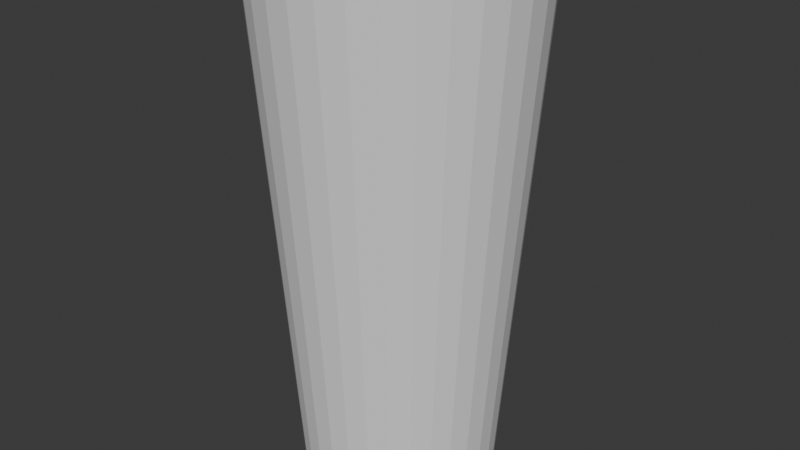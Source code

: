 # Source: Handle.blend  (saved by Blender 4.1.24; exported with 4.5.12 LTS)
import bpy
from mathutils import Matrix  # noqa: F401  (used for matrix-valued properties, if any)

bpy.ops.wm.read_factory_settings(use_empty=True)
scene = bpy.context.scene
scene.name = 'Scene'

# ---- collections
col_collection = bpy.data.collections.new('Collection'); scene.collection.children.link(col_collection)

# ---- world
world_world = bpy.data.worlds.new('World'); scene.world = world_world
world_world.use_nodes = True; world_world.node_tree.nodes.clear()
_N = world_world.node_tree.nodes; _L = world_world.node_tree.links
n0 = _N.new('ShaderNodeOutputWorld'); n0.name = 'World Output'; n0.location = (300, 300)
n1 = _N.new('ShaderNodeBackground'); n1.name = 'Background'; n1.location = (10, 300)
n1.inputs[0].default_value = (0.05088, 0.05088, 0.05088, 1.0)
_L.new(n1.outputs[0], n0.inputs[0])
n0.is_active_output = True
world_world.color = (0.05088, 0.05088, 0.05088)
world_world.use_sun_shadow = False
world_world.sun_shadow_jitter_overblur = 0.0

# ---- meshes
me_cylinder = bpy.data.meshes.new('Cylinder')
me_cylinder.from_pydata([(3.361e-09, 0.7224, -1.0), (0.0, 1.0, 1.0), (0.1409, 0.7085, -1.0), (0.1951, 0.9808, 1.0), (0.2764, 0.6674, -1.0), (0.3827, 0.9239, 1.0), (0.4013, 0.6006, -1.0), (0.5556, 0.8315, 1.0), (0.5108, 0.5108, -1.0), (0.7071, 0.7071, 1.0), (0.6006, 0.4013, -1.0), (0.8315, 0.5556, 1.0), (0.6674, 0.2764, -1.0), (0.9239, 0.3827, 1.0), (0.7085, 0.1409, -1.0), (0.9808, 0.1951, 1.0), (0.7224, 4.137e-09, -1.0), (1.0, 0.0, 1.0), (0.7085, -0.1409, -1.0), (0.9808, -0.1951, 1.0), (0.6674, -0.2764, -1.0), (0.9239, -0.3827, 1.0), (0.6006, -0.4013, -1.0), (0.8315, -0.5556, 1.0), (0.5108, -0.5108, -1.0), (0.7071, -0.7071, 1.0), (0.4013, -0.6006, -1.0), (0.5556, -0.8315, 1.0), (0.2764, -0.6674, -1.0), (0.3827, -0.9239, 1.0), (0.1409, -0.7085, -1.0), (0.1951, -0.9808, 1.0), (3.361e-09, -0.7224, -1.0), (0.0, -1.0, 1.0), (-0.1409, -0.7085, -1.0), (-0.1951, -0.9808, 1.0), (-0.2764, -0.6674, -1.0), (-0.3827, -0.9239, 1.0), (-0.4013, -0.6006, -1.0), (-0.5556, -0.8315, 1.0), (-0.5108, -0.5108, -1.0), (-0.7071, -0.7071, 1.0), (-0.6006, -0.4013, -1.0), (-0.8315, -0.5556, 1.0), (-0.6674, -0.2764, -1.0), (-0.9239, -0.3827, 1.0), (-0.7085, -0.1409, -1.0), (-0.9808, -0.1951, 1.0), (-0.7224, 4.137e-09, -1.0), (-1.0, 0.0, 1.0), (-0.7085, 0.1409, -1.0), (-0.9808, 0.1951, 1.0), (-0.6674, 0.2764, -1.0), (-0.9239, 0.3827, 1.0), (-0.6006, 0.4013, -1.0), (-0.8315, 0.5556, 1.0), (-0.5108, 0.5108, -1.0), (-0.7071, 0.7071, 1.0), (-0.4013, 0.6006, -1.0), (-0.5556, 0.8315, 1.0), (-0.2764, 0.6674, -1.0), (-0.3827, 0.9239, 1.0), (-0.1409, 0.7085, -1.0), (-0.1951, 0.9808, 1.0)], [], [(0, 1, 3, 2), (2, 3, 5, 4), (4, 5, 7, 6), (6, 7, 9, 8), (8, 9, 11, 10), (10, 11, 13, 12), (12, 13, 15, 14), (14, 15, 17, 16), (16, 17, 19, 18), (18, 19, 21, 20), (20, 21, 23, 22), (22, 23, 25, 24), (24, 25, 27, 26), (26, 27, 29, 28), (28, 29, 31, 30), (30, 31, 33, 32), (32, 33, 35, 34), (34, 35, 37, 36), (36, 37, 39, 38), (38, 39, 41, 40), (40, 41, 43, 42), (42, 43, 45, 44), (44, 45, 47, 46), (46, 47, 49, 48), (48, 49, 51, 50), (50, 51, 53, 52), (52, 53, 55, 54), (54, 55, 57, 56), (56, 57, 59, 58), (58, 59, 61, 60), (3, 1, 63, 61, 59, 57, 55, 53, 51, 49, 47, 45, 43, 41, 39, 37, 35, 33, 31, 29, 27, 25, 23, 21, 19, 17, 15, 13, 11, 9, 7, 5), (60, 61, 63, 62), (62, 63, 1, 0), (0, 2, 4, 6, 8, 10, 12, 14, 16, 18, 20, 22, 24, 26, 28, 30, 32, 34, 36, 38, 40, 42, 44, 46, 48, 50, 52, 54, 56, 58, 60, 62)])
_uv = me_cylinder.uv_layers.new(name='UVMap')
_uv.uv.foreach_set('vector', [1.0, 0.5, 1.0, 1.0, 0.9688, 1.0, 0.9688, 0.5, 0.9688, 0.5, 0.9688, 1.0, 0.9375, 1.0, 0.9375, 0.5, 0.9375, 0.5, 0.9375, 1.0, 0.9062, 1.0, 0.9062, 0.5, 0.9062, 0.5, 0.9062, 1.0, 0.875, 1.0, 0.875, 0.5, 0.875, 0.5, 0.875, 1.0, 0.8438, 1.0, 0.8438, 0.5, 0.8438, 0.5, 0.8438, 1.0, 0.8125, 1.0, 0.8125, 0.5, 0.8125, 0.5, 0.8125, 1.0, 0.7812, 1.0, 0.7812, 0.5, 0.7812, 0.5, 0.7812, 1.0, 0.75, 1.0, 0.75, 0.5, 0.75, 0.5, 0.75, 1.0, 0.7188, 1.0, 0.7188, 0.5, 0.7188, 0.5, 0.7188, 1.0, 0.6875, 1.0, 0.6875, 0.5, 0.6875, 0.5, 0.6875, 1.0, 0.6562, 1.0, 0.6562, 0.5, 0.6562, 0.5, 0.6562, 1.0, 0.625, 1.0, 0.625, 0.5, 0.625, 0.5, 0.625, 1.0, 0.5938, 1.0, 0.5938, 0.5, 0.5938, 0.5, 0.5938, 1.0, 0.5625, 1.0, 0.5625, 0.5, 0.5625, 0.5, 0.5625, 1.0, 0.5312, 1.0, 0.5312, 0.5, 0.5312, 0.5, 0.5312, 1.0, 0.5, 1.0, 0.5, 0.5, 0.5, 0.5, 0.5, 1.0, 0.4688, 1.0, 0.4688, 0.5, 0.4688, 0.5, 0.4688, 1.0, 0.4375, 1.0, 0.4375, 0.5, 0.4375, 0.5, 0.4375, 1.0, 0.4062, 1.0, 0.4062, 0.5, 0.4062, 0.5, 0.4062, 1.0, 0.375, 1.0, 0.375, 0.5, 0.375, 0.5, 0.375, 1.0, 0.3438, 1.0, 0.3438, 0.5, 0.3438, 0.5, 0.3438, 1.0, 0.3125, 1.0, 0.3125, 0.5, 0.3125, 0.5, 0.3125, 1.0, 0.2812, 1.0, 0.2812, 0.5, 0.2812, 0.5, 0.2812, 1.0, 0.25, 1.0, 0.25, 0.5, 0.25, 0.5, 0.25, 1.0, 0.2188, 1.0, 0.2188, 0.5, 0.2188, 0.5, 0.2188, 1.0, 0.1875, 1.0, 0.1875, 0.5, 0.1875, 0.5, 0.1875, 1.0, 0.1562, 1.0, 0.1562, 0.5, 0.1562, 0.5, 0.1562, 1.0, 0.125, 1.0, 0.125, 0.5, 0.125, 0.5, 0.125, 1.0, 0.09375, 1.0, 0.09375, 0.5, 0.09375, 0.5, 0.09375, 1.0, 0.0625, 1.0, 0.0625, 0.5, 0.2968, 0.4854, 0.25, 0.49, 0.2032, 0.4854, 0.1582, 0.4717, 0.1167, 0.4496, 0.08029, 0.4197, 0.05045, 0.3833, 0.02827, 0.3418, 0.01461, 0.2968, 0.01, 0.25, 0.01461, 0.2032, 0.02827, 0.1582, 0.05045, 0.1167, 0.08029, 0.08029, 0.1167, 0.05045, 0.1582, 0.02827, 0.2032, 0.01461, 0.25, 0.01, 0.2968, 0.01461, 0.3418, 0.02827, 0.3833, 0.05045, 0.4197, 0.08029, 0.4496, 0.1167, 0.4717, 0.1582, 0.4854, 0.2032, 0.49, 0.25, 0.4854, 0.2968, 0.4717, 0.3418, 0.4496, 0.3833, 0.4197, 0.4197, 0.3833, 0.4496, 0.3418, 0.4717, 0.0625, 0.5, 0.0625, 1.0, 0.03125, 1.0, 0.03125, 0.5, 0.03125, 0.5, 0.03125, 1.0, 0.0, 1.0, 0.0, 0.5, 0.75, 0.49, 0.7968, 0.4854, 0.8418, 0.4717, 0.8833, 0.4496, 0.9197, 0.4197, 0.9496, 0.3833, 0.9717, 0.3418, 0.9854, 0.2968, 0.99, 0.25, 0.9854, 0.2032, 0.9717, 0.1582, 0.9496, 0.1167, 0.9197, 0.08029, 0.8833, 0.05045, 0.8418, 0.02827, 0.7968, 0.01461, 0.75, 0.01, 0.7032, 0.01461, 0.6582, 0.02827, 0.6167, 0.05045, 0.5803, 0.08029, 0.5504, 0.1167, 0.5283, 0.1582, 0.5146, 0.2032, 0.51, 0.25, 0.5146, 0.2968, 0.5283, 0.3418, 0.5504, 0.3833, 0.5803, 0.4197, 0.6167, 0.4496, 0.6582, 0.4717, 0.7032, 0.4854])
me_cylinder.update()

# ---- objects
ob_cylinder = bpy.data.objects.new('Cylinder', me_cylinder)

# ---- transforms, parenting, visibility, modifiers, constraints
ob_cylinder.location = (0.0, 0.0, 0.0)
ob_cylinder.scale = (0.4961, 0.4961, 0.9442)

# ---- collection membership
col_collection.objects.link(ob_cylinder)

# ---- scene / render settings (as saved in the file)
scene.frame_start = 1; scene.frame_end = 250; scene.frame_set(1)
scene.render.engine = 'BLENDER_EEVEE_NEXT'
scene.cycles.sampling_pattern = 'TABULATED_SOBOL'
scene.eevee.ray_tracing_options.trace_max_roughness = 0.0
bpy.context.view_layer.update()

# ---- added for rendering (the .blend has no active camera and no usable light): camera, sun
cam_auto = bpy.data.cameras.new('AutoCamera')
cam_auto.lens = 50.0
cam_auto.sensor_width = 36.0
cam_auto.clip_end = 1000.0
ob_auto_camera = bpy.data.objects.new('AutoCamera', cam_auto)
scene.collection.objects.link(ob_auto_camera)
ob_auto_camera.location = (2.1767, -2.61204, 1.74136)
ob_auto_camera.rotation_euler = (1.09748, -7.21219e-08, 0.694738)
scene.camera = ob_auto_camera
light_auto_sun = bpy.data.lights.new('AutoSun', 'SUN')
light_auto_sun.energy = 3.0
light_auto_sun.angle = 0.0523599
ob_auto_sun = bpy.data.objects.new('AutoSun', light_auto_sun)
scene.collection.objects.link(ob_auto_sun)
ob_auto_sun.rotation_euler = (0.872665, 0.174533, 0.523599)
bpy.context.view_layer.update()
